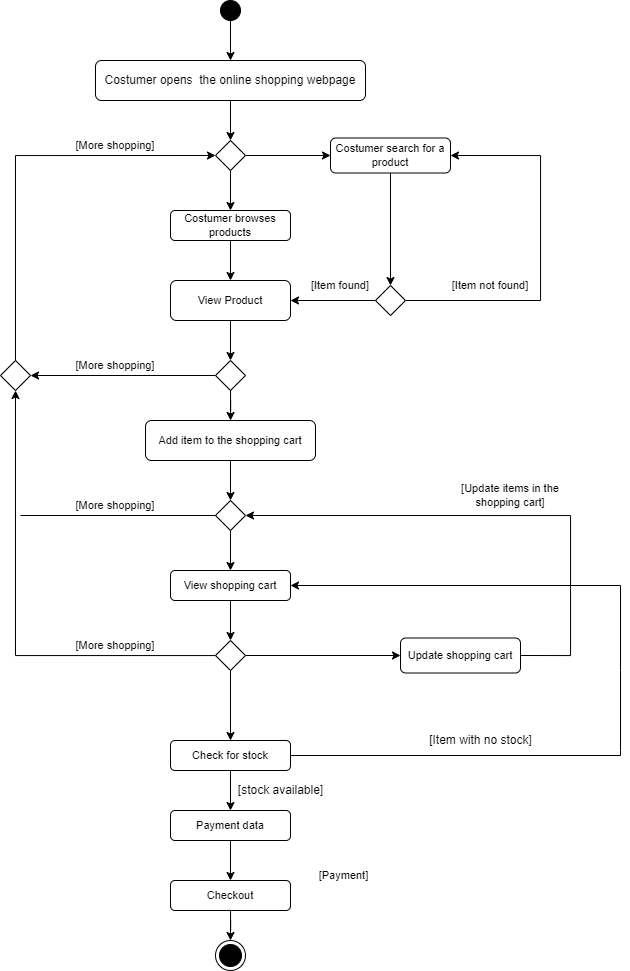

The diagram above was exported from draw.io. Its source (the exported page's mxGraphModel, read from the mxfile embedded in the PNG):
<mxGraphModel dx="1221" dy="688" grid="1" gridSize="10" guides="1" tooltips="1" connect="1" arrows="1" fold="1" page="1" pageScale="1" pageWidth="827" pageHeight="1169" math="0" shadow="0">
  <root>
    <mxCell id="0" />
    <mxCell id="1" parent="0" />
    <mxCell id="KQUX05R1cxjiag2kgcqZ-5" value="" style="edgeStyle=orthogonalEdgeStyle;rounded=0;orthogonalLoop=1;jettySize=auto;html=1;fontSize=11;" parent="1" source="KQUX05R1cxjiag2kgcqZ-1" edge="1">
      <mxGeometry relative="1" as="geometry">
        <mxPoint x="410" y="190" as="targetPoint" />
      </mxGeometry>
    </mxCell>
    <mxCell id="KQUX05R1cxjiag2kgcqZ-1" value="Costumer opens&amp;nbsp; the online shopping webpage" style="rounded=1;whiteSpace=wrap;html=1;" parent="1" vertex="1">
      <mxGeometry x="275" y="110" width="270" height="40" as="geometry" />
    </mxCell>
    <mxCell id="KQUX05R1cxjiag2kgcqZ-3" value="" style="edgeStyle=orthogonalEdgeStyle;rounded=0;orthogonalLoop=1;jettySize=auto;html=1;fontSize=11;" parent="1" source="KQUX05R1cxjiag2kgcqZ-2" target="KQUX05R1cxjiag2kgcqZ-1" edge="1">
      <mxGeometry relative="1" as="geometry" />
    </mxCell>
    <mxCell id="KQUX05R1cxjiag2kgcqZ-2" value="" style="ellipse;whiteSpace=wrap;html=1;aspect=fixed;strokeWidth=1;fillColor=#000000;" parent="1" vertex="1">
      <mxGeometry x="400" y="50" width="20" height="20" as="geometry" />
    </mxCell>
    <mxCell id="KQUX05R1cxjiag2kgcqZ-10" value="" style="edgeStyle=orthogonalEdgeStyle;rounded=0;orthogonalLoop=1;jettySize=auto;html=1;fontSize=11;" parent="1" source="KQUX05R1cxjiag2kgcqZ-6" target="KQUX05R1cxjiag2kgcqZ-7" edge="1">
      <mxGeometry relative="1" as="geometry" />
    </mxCell>
    <mxCell id="KQUX05R1cxjiag2kgcqZ-11" value="" style="edgeStyle=orthogonalEdgeStyle;rounded=0;orthogonalLoop=1;jettySize=auto;html=1;fontSize=11;" parent="1" source="KQUX05R1cxjiag2kgcqZ-6" target="KQUX05R1cxjiag2kgcqZ-8" edge="1">
      <mxGeometry relative="1" as="geometry" />
    </mxCell>
    <mxCell id="KQUX05R1cxjiag2kgcqZ-6" value="" style="rhombus;fontSize=11;strokeWidth=1;fillColor=#FFFFFF;" parent="1" vertex="1">
      <mxGeometry x="395" y="190" width="30" height="30" as="geometry" />
    </mxCell>
    <mxCell id="KQUX05R1cxjiag2kgcqZ-18" value="" style="edgeStyle=orthogonalEdgeStyle;rounded=0;orthogonalLoop=1;jettySize=auto;html=1;fontSize=11;" parent="1" source="KQUX05R1cxjiag2kgcqZ-7" target="KQUX05R1cxjiag2kgcqZ-13" edge="1">
      <mxGeometry relative="1" as="geometry" />
    </mxCell>
    <mxCell id="KQUX05R1cxjiag2kgcqZ-7" value="Costumer search for a product" style="rounded=1;whiteSpace=wrap;html=1;fontSize=11;strokeWidth=1;fillColor=#FFFFFF;" parent="1" vertex="1">
      <mxGeometry x="510" y="187.5" width="120" height="35" as="geometry" />
    </mxCell>
    <mxCell id="KQUX05R1cxjiag2kgcqZ-20" value="" style="edgeStyle=orthogonalEdgeStyle;rounded=0;orthogonalLoop=1;jettySize=auto;html=1;fontSize=11;" parent="1" source="KQUX05R1cxjiag2kgcqZ-8" target="KQUX05R1cxjiag2kgcqZ-9" edge="1">
      <mxGeometry relative="1" as="geometry" />
    </mxCell>
    <mxCell id="KQUX05R1cxjiag2kgcqZ-8" value="Costumer browses products" style="rounded=1;whiteSpace=wrap;html=1;fontSize=11;strokeWidth=1;fillColor=#FFFFFF;" parent="1" vertex="1">
      <mxGeometry x="350" y="260" width="120" height="30" as="geometry" />
    </mxCell>
    <mxCell id="KQUX05R1cxjiag2kgcqZ-23" value="" style="edgeStyle=orthogonalEdgeStyle;rounded=0;orthogonalLoop=1;jettySize=auto;html=1;fontSize=11;" parent="1" source="KQUX05R1cxjiag2kgcqZ-9" target="KQUX05R1cxjiag2kgcqZ-12" edge="1">
      <mxGeometry relative="1" as="geometry" />
    </mxCell>
    <mxCell id="KQUX05R1cxjiag2kgcqZ-9" value="View Product" style="rounded=1;whiteSpace=wrap;html=1;fontSize=11;strokeWidth=1;fillColor=#FFFFFF;" parent="1" vertex="1">
      <mxGeometry x="350" y="330" width="120" height="40" as="geometry" />
    </mxCell>
    <mxCell id="KQUX05R1cxjiag2kgcqZ-24" style="edgeStyle=orthogonalEdgeStyle;rounded=0;orthogonalLoop=1;jettySize=auto;html=1;entryX=1;entryY=0.5;entryDx=0;entryDy=0;fontSize=11;" parent="1" source="KQUX05R1cxjiag2kgcqZ-12" target="KQUX05R1cxjiag2kgcqZ-14" edge="1">
      <mxGeometry relative="1" as="geometry" />
    </mxCell>
    <mxCell id="KQUX05R1cxjiag2kgcqZ-28" value="" style="edgeStyle=orthogonalEdgeStyle;rounded=0;orthogonalLoop=1;jettySize=auto;html=1;fontSize=11;" parent="1" source="KQUX05R1cxjiag2kgcqZ-12" target="KQUX05R1cxjiag2kgcqZ-27" edge="1">
      <mxGeometry relative="1" as="geometry" />
    </mxCell>
    <mxCell id="KQUX05R1cxjiag2kgcqZ-12" value="" style="rhombus;fontSize=11;strokeWidth=1;fillColor=#FFFFFF;" parent="1" vertex="1">
      <mxGeometry x="395" y="410" width="30" height="30" as="geometry" />
    </mxCell>
    <mxCell id="KQUX05R1cxjiag2kgcqZ-19" value="" style="edgeStyle=orthogonalEdgeStyle;rounded=0;orthogonalLoop=1;jettySize=auto;html=1;fontSize=11;" parent="1" source="KQUX05R1cxjiag2kgcqZ-13" target="KQUX05R1cxjiag2kgcqZ-9" edge="1">
      <mxGeometry relative="1" as="geometry" />
    </mxCell>
    <mxCell id="KQUX05R1cxjiag2kgcqZ-26" style="edgeStyle=orthogonalEdgeStyle;rounded=0;orthogonalLoop=1;jettySize=auto;html=1;entryX=1;entryY=0.5;entryDx=0;entryDy=0;fontSize=11;" parent="1" source="KQUX05R1cxjiag2kgcqZ-13" target="KQUX05R1cxjiag2kgcqZ-7" edge="1">
      <mxGeometry relative="1" as="geometry">
        <Array as="points">
          <mxPoint x="720" y="350" />
          <mxPoint x="720" y="205" />
        </Array>
      </mxGeometry>
    </mxCell>
    <mxCell id="KQUX05R1cxjiag2kgcqZ-13" value="" style="rhombus;fontSize=11;strokeWidth=1;fillColor=#FFFFFF;" parent="1" vertex="1">
      <mxGeometry x="555" y="335" width="30" height="30" as="geometry" />
    </mxCell>
    <mxCell id="KQUX05R1cxjiag2kgcqZ-25" style="edgeStyle=orthogonalEdgeStyle;rounded=0;orthogonalLoop=1;jettySize=auto;html=1;entryX=0;entryY=0.5;entryDx=0;entryDy=0;fontSize=11;" parent="1" source="KQUX05R1cxjiag2kgcqZ-14" target="KQUX05R1cxjiag2kgcqZ-6" edge="1">
      <mxGeometry relative="1" as="geometry">
        <Array as="points">
          <mxPoint x="195" y="205" />
        </Array>
      </mxGeometry>
    </mxCell>
    <mxCell id="KQUX05R1cxjiag2kgcqZ-14" value="" style="rhombus;fontSize=11;strokeWidth=1;fillColor=#FFFFFF;" parent="1" vertex="1">
      <mxGeometry x="180" y="410" width="30" height="30" as="geometry" />
    </mxCell>
    <mxCell id="KQUX05R1cxjiag2kgcqZ-30" value="" style="edgeStyle=orthogonalEdgeStyle;rounded=0;orthogonalLoop=1;jettySize=auto;html=1;fontSize=11;" parent="1" source="KQUX05R1cxjiag2kgcqZ-27" target="KQUX05R1cxjiag2kgcqZ-29" edge="1">
      <mxGeometry relative="1" as="geometry" />
    </mxCell>
    <mxCell id="KQUX05R1cxjiag2kgcqZ-27" value="Add item to the shopping cart" style="rounded=1;whiteSpace=wrap;html=1;fontSize=11;strokeWidth=1;fillColor=#FFFFFF;" parent="1" vertex="1">
      <mxGeometry x="325" y="470" width="170" height="40" as="geometry" />
    </mxCell>
    <mxCell id="KQUX05R1cxjiag2kgcqZ-32" value="" style="edgeStyle=orthogonalEdgeStyle;rounded=0;orthogonalLoop=1;jettySize=auto;html=1;fontSize=11;" parent="1" source="KQUX05R1cxjiag2kgcqZ-29" target="KQUX05R1cxjiag2kgcqZ-31" edge="1">
      <mxGeometry relative="1" as="geometry" />
    </mxCell>
    <mxCell id="KQUX05R1cxjiag2kgcqZ-29" value="" style="rhombus;fontSize=11;strokeWidth=1;fillColor=#FFFFFF;" parent="1" vertex="1">
      <mxGeometry x="395" y="550" width="30" height="30" as="geometry" />
    </mxCell>
    <mxCell id="KQUX05R1cxjiag2kgcqZ-34" value="" style="edgeStyle=orthogonalEdgeStyle;rounded=0;orthogonalLoop=1;jettySize=auto;html=1;fontSize=11;" parent="1" source="KQUX05R1cxjiag2kgcqZ-31" target="KQUX05R1cxjiag2kgcqZ-33" edge="1">
      <mxGeometry relative="1" as="geometry" />
    </mxCell>
    <mxCell id="KQUX05R1cxjiag2kgcqZ-31" value="View shopping cart" style="rounded=1;whiteSpace=wrap;html=1;fontSize=11;strokeWidth=1;fillColor=#FFFFFF;" parent="1" vertex="1">
      <mxGeometry x="350" y="620" width="120" height="30" as="geometry" />
    </mxCell>
    <mxCell id="KQUX05R1cxjiag2kgcqZ-36" style="edgeStyle=orthogonalEdgeStyle;rounded=0;orthogonalLoop=1;jettySize=auto;html=1;entryX=0;entryY=0.5;entryDx=0;entryDy=0;fontSize=11;" parent="1" source="KQUX05R1cxjiag2kgcqZ-33" target="KQUX05R1cxjiag2kgcqZ-35" edge="1">
      <mxGeometry relative="1" as="geometry" />
    </mxCell>
    <mxCell id="KQUX05R1cxjiag2kgcqZ-38" style="edgeStyle=orthogonalEdgeStyle;rounded=0;orthogonalLoop=1;jettySize=auto;html=1;entryX=0.5;entryY=1;entryDx=0;entryDy=0;fontSize=11;" parent="1" source="KQUX05R1cxjiag2kgcqZ-33" target="KQUX05R1cxjiag2kgcqZ-14" edge="1">
      <mxGeometry relative="1" as="geometry" />
    </mxCell>
    <mxCell id="XbfYEycLlWQl5GYvkQbY-10" value="" style="edgeStyle=orthogonalEdgeStyle;rounded=0;orthogonalLoop=1;jettySize=auto;html=1;" parent="1" source="KQUX05R1cxjiag2kgcqZ-33" target="XbfYEycLlWQl5GYvkQbY-6" edge="1">
      <mxGeometry relative="1" as="geometry" />
    </mxCell>
    <mxCell id="KQUX05R1cxjiag2kgcqZ-33" value="" style="rhombus;fontSize=11;strokeWidth=1;fillColor=#FFFFFF;" parent="1" vertex="1">
      <mxGeometry x="395" y="690" width="30" height="30" as="geometry" />
    </mxCell>
    <mxCell id="KQUX05R1cxjiag2kgcqZ-37" style="edgeStyle=orthogonalEdgeStyle;rounded=0;orthogonalLoop=1;jettySize=auto;html=1;entryX=1;entryY=0.5;entryDx=0;entryDy=0;fontSize=11;exitX=1;exitY=0.5;exitDx=0;exitDy=0;" parent="1" source="KQUX05R1cxjiag2kgcqZ-35" target="KQUX05R1cxjiag2kgcqZ-29" edge="1">
      <mxGeometry relative="1" as="geometry">
        <Array as="points">
          <mxPoint x="750" y="705" />
          <mxPoint x="750" y="565" />
        </Array>
      </mxGeometry>
    </mxCell>
    <mxCell id="KQUX05R1cxjiag2kgcqZ-35" value="Update shopping cart" style="rounded=1;whiteSpace=wrap;html=1;fontSize=11;strokeWidth=1;fillColor=#FFFFFF;" parent="1" vertex="1">
      <mxGeometry x="580" y="687.5" width="120" height="35" as="geometry" />
    </mxCell>
    <mxCell id="KQUX05R1cxjiag2kgcqZ-39" value="" style="endArrow=none;html=1;rounded=0;fontSize=11;exitX=0;exitY=0.5;exitDx=0;exitDy=0;" parent="1" source="KQUX05R1cxjiag2kgcqZ-29" edge="1">
      <mxGeometry width="50" height="50" relative="1" as="geometry">
        <mxPoint x="390" y="565" as="sourcePoint" />
        <mxPoint x="200" y="565" as="targetPoint" />
      </mxGeometry>
    </mxCell>
    <mxCell id="KQUX05R1cxjiag2kgcqZ-43" value="" style="ellipse;html=1;shape=endState;fillColor=#000000;strokeColor=#000000;fontSize=11;" parent="1" vertex="1">
      <mxGeometry x="395" y="990" width="30" height="30" as="geometry" />
    </mxCell>
    <mxCell id="KQUX05R1cxjiag2kgcqZ-45" value="[More shopping]" style="text;html=1;strokeColor=none;fillColor=none;align=center;verticalAlign=middle;whiteSpace=wrap;rounded=0;fontSize=11;" parent="1" vertex="1">
      <mxGeometry x="250" y="180" width="90" height="30" as="geometry" />
    </mxCell>
    <mxCell id="KQUX05R1cxjiag2kgcqZ-46" value="[More shopping]" style="text;html=1;strokeColor=none;fillColor=none;align=center;verticalAlign=middle;whiteSpace=wrap;rounded=0;fontSize=11;" parent="1" vertex="1">
      <mxGeometry x="245" y="400" width="100" height="30" as="geometry" />
    </mxCell>
    <mxCell id="KQUX05R1cxjiag2kgcqZ-47" value="[More shopping]" style="text;html=1;strokeColor=none;fillColor=none;align=center;verticalAlign=middle;whiteSpace=wrap;rounded=0;fontSize=11;" parent="1" vertex="1">
      <mxGeometry x="245" y="540" width="100" height="30" as="geometry" />
    </mxCell>
    <mxCell id="KQUX05R1cxjiag2kgcqZ-48" value="[More shopping]" style="text;html=1;strokeColor=none;fillColor=none;align=center;verticalAlign=middle;whiteSpace=wrap;rounded=0;fontSize=11;" parent="1" vertex="1">
      <mxGeometry x="245" y="680" width="100" height="30" as="geometry" />
    </mxCell>
    <mxCell id="KQUX05R1cxjiag2kgcqZ-49" value="[Update items in the shopping cart]" style="text;html=1;strokeColor=none;fillColor=none;align=center;verticalAlign=middle;whiteSpace=wrap;rounded=0;fontSize=11;" parent="1" vertex="1">
      <mxGeometry x="640" y="530" width="100" height="30" as="geometry" />
    </mxCell>
    <mxCell id="KQUX05R1cxjiag2kgcqZ-50" value="[Item found]" style="text;html=1;strokeColor=none;fillColor=none;align=center;verticalAlign=middle;whiteSpace=wrap;rounded=0;fontSize=11;" parent="1" vertex="1">
      <mxGeometry x="470" y="320" width="100" height="30" as="geometry" />
    </mxCell>
    <mxCell id="KQUX05R1cxjiag2kgcqZ-51" value="[Item not found]" style="text;html=1;strokeColor=none;fillColor=none;align=center;verticalAlign=middle;whiteSpace=wrap;rounded=0;fontSize=11;" parent="1" vertex="1">
      <mxGeometry x="620" y="320" width="100" height="30" as="geometry" />
    </mxCell>
    <mxCell id="KQUX05R1cxjiag2kgcqZ-52" value="[Payment]&amp;nbsp;" style="text;html=1;strokeColor=none;fillColor=none;align=center;verticalAlign=middle;whiteSpace=wrap;rounded=0;fontSize=11;" parent="1" vertex="1">
      <mxGeometry x="480" y="910" width="90" height="30" as="geometry" />
    </mxCell>
    <mxCell id="XbfYEycLlWQl5GYvkQbY-16" value="" style="edgeStyle=orthogonalEdgeStyle;rounded=0;orthogonalLoop=1;jettySize=auto;html=1;" parent="1" source="XbfYEycLlWQl5GYvkQbY-1" target="XbfYEycLlWQl5GYvkQbY-13" edge="1">
      <mxGeometry relative="1" as="geometry" />
    </mxCell>
    <mxCell id="XbfYEycLlWQl5GYvkQbY-1" value="Payment data" style="rounded=1;whiteSpace=wrap;html=1;fontSize=11;strokeWidth=1;fillColor=#FFFFFF;" parent="1" vertex="1">
      <mxGeometry x="350" y="860" width="120" height="30" as="geometry" />
    </mxCell>
    <mxCell id="XbfYEycLlWQl5GYvkQbY-11" value="" style="edgeStyle=orthogonalEdgeStyle;rounded=0;orthogonalLoop=1;jettySize=auto;html=1;" parent="1" source="XbfYEycLlWQl5GYvkQbY-6" target="XbfYEycLlWQl5GYvkQbY-1" edge="1">
      <mxGeometry relative="1" as="geometry" />
    </mxCell>
    <mxCell id="XbfYEycLlWQl5GYvkQbY-6" value="Check for stock" style="rounded=1;whiteSpace=wrap;html=1;fontSize=11;strokeWidth=1;fillColor=#FFFFFF;" parent="1" vertex="1">
      <mxGeometry x="350" y="790" width="120" height="30" as="geometry" />
    </mxCell>
    <mxCell id="XbfYEycLlWQl5GYvkQbY-15" value="" style="edgeStyle=orthogonalEdgeStyle;rounded=0;orthogonalLoop=1;jettySize=auto;html=1;" parent="1" source="XbfYEycLlWQl5GYvkQbY-13" target="KQUX05R1cxjiag2kgcqZ-43" edge="1">
      <mxGeometry relative="1" as="geometry" />
    </mxCell>
    <mxCell id="XbfYEycLlWQl5GYvkQbY-13" value="Checkout" style="rounded=1;whiteSpace=wrap;html=1;fontSize=11;strokeWidth=1;fillColor=#FFFFFF;" parent="1" vertex="1">
      <mxGeometry x="350" y="930" width="120" height="30" as="geometry" />
    </mxCell>
    <mxCell id="XbfYEycLlWQl5GYvkQbY-18" value="[stock available]" style="text;html=1;align=center;verticalAlign=middle;resizable=0;points=[];autosize=1;strokeColor=none;fillColor=none;" parent="1" vertex="1">
      <mxGeometry x="410" y="830" width="100" height="20" as="geometry" />
    </mxCell>
    <mxCell id="m6Pukuv0aV4jpQq-UPnL-3" value="" style="endArrow=classic;html=1;rounded=0;entryX=1;entryY=0.5;entryDx=0;entryDy=0;exitX=1;exitY=0.5;exitDx=0;exitDy=0;" edge="1" parent="1" source="XbfYEycLlWQl5GYvkQbY-6" target="KQUX05R1cxjiag2kgcqZ-31">
      <mxGeometry width="50" height="50" relative="1" as="geometry">
        <mxPoint x="390" y="660" as="sourcePoint" />
        <mxPoint x="440" y="610" as="targetPoint" />
        <Array as="points">
          <mxPoint x="800" y="805" />
          <mxPoint x="800" y="800" />
          <mxPoint x="800" y="720" />
          <mxPoint x="800" y="635" />
        </Array>
      </mxGeometry>
    </mxCell>
    <mxCell id="m6Pukuv0aV4jpQq-UPnL-4" value="[Item with no stock]" style="text;html=1;align=center;verticalAlign=middle;resizable=0;points=[];autosize=1;strokeColor=none;fillColor=none;" vertex="1" parent="1">
      <mxGeometry x="600" y="780" width="120" height="20" as="geometry" />
    </mxCell>
  </root>
</mxGraphModel>